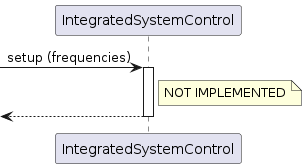

The diagram above was rendered by PlantUML. Its source (embedded in the PNG):
@startuml

participant IntegratedSystemControl as int

[-> int ++: setup (frequencies)
note right of int: NOT IMPLEMENTED
return

@enduml